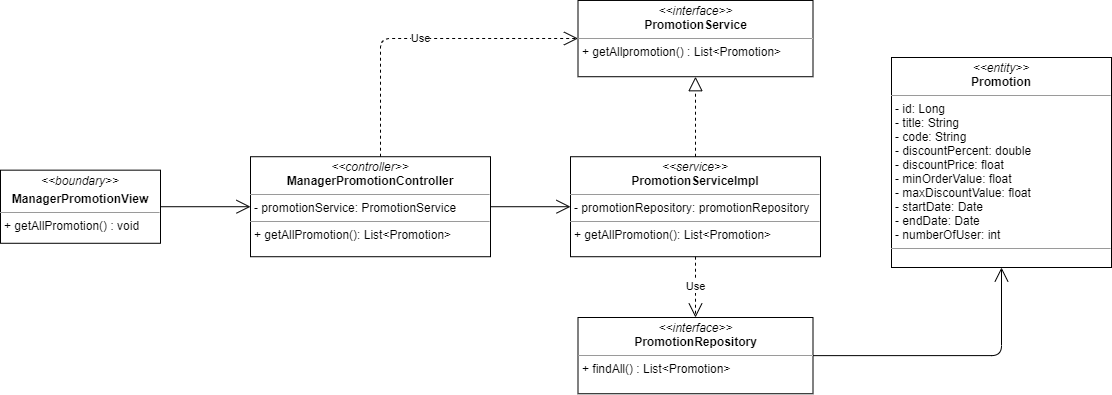

The diagram above was exported from draw.io. Its source (the exported page's mxGraphModel, read from the mxfile embedded in the PNG):
<mxGraphModel dx="1038" dy="1692" grid="1" gridSize="10" guides="1" tooltips="1" connect="1" arrows="1" fold="1" page="1" pageScale="1" pageWidth="827" pageHeight="1169" math="0" shadow="0">
  <root>
    <mxCell id="WIyWlLk6GJQsqaUBKTNV-0" />
    <mxCell id="WIyWlLk6GJQsqaUBKTNV-1" parent="WIyWlLk6GJQsqaUBKTNV-0" />
    <mxCell id="K6mfUFeZvzCTSTg-j-Os-0" value="&lt;p style=&quot;margin: 0px ; margin-top: 4px ; text-align: center&quot;&gt;&lt;i&gt;&amp;lt;&amp;lt;boundary&amp;gt;&amp;gt;&lt;/i&gt;&lt;/p&gt;&lt;p style=&quot;margin: 0px ; margin-top: 4px ; text-align: center&quot;&gt;&lt;b&gt;ManagerPromotionView&lt;/b&gt;&lt;/p&gt;&lt;hr size=&quot;1&quot;&gt;&lt;p style=&quot;margin: 0px ; margin-left: 4px&quot;&gt;&lt;span&gt;+ getAllPromotion() : void&lt;/span&gt;&lt;br&gt;&lt;/p&gt;" style="verticalAlign=top;align=left;overflow=fill;fontSize=12;fontFamily=Helvetica;html=1;" parent="WIyWlLk6GJQsqaUBKTNV-1" vertex="1">
      <mxGeometry x="130" y="102.66" width="160" height="73.12" as="geometry" />
    </mxCell>
    <mxCell id="K6mfUFeZvzCTSTg-j-Os-1" value="" style="endArrow=open;endFill=1;endSize=12;html=1;entryX=0;entryY=0.5;entryDx=0;entryDy=0;exitX=1;exitY=0.5;exitDx=0;exitDy=0;" parent="WIyWlLk6GJQsqaUBKTNV-1" source="K6mfUFeZvzCTSTg-j-Os-0" target="K6mfUFeZvzCTSTg-j-Os-5" edge="1">
      <mxGeometry width="160" relative="1" as="geometry">
        <mxPoint x="361" y="140" as="sourcePoint" />
        <mxPoint x="380" y="138.66999999999996" as="targetPoint" />
      </mxGeometry>
    </mxCell>
    <mxCell id="K6mfUFeZvzCTSTg-j-Os-2" value="" style="endArrow=open;endFill=1;endSize=12;html=1;exitX=1;exitY=0.5;exitDx=0;exitDy=0;edgeStyle=orthogonalEdgeStyle;" parent="WIyWlLk6GJQsqaUBKTNV-1" source="K6mfUFeZvzCTSTg-j-Os-3" target="K6mfUFeZvzCTSTg-j-Os-16" edge="1">
      <mxGeometry width="160" relative="1" as="geometry">
        <mxPoint x="950" y="139" as="sourcePoint" />
        <mxPoint x="1080" y="100" as="targetPoint" />
      </mxGeometry>
    </mxCell>
    <mxCell id="K6mfUFeZvzCTSTg-j-Os-3" value="&lt;p style=&quot;margin: 0px ; margin-top: 4px ; text-align: center&quot;&gt;&lt;i&gt;&amp;lt;&amp;lt;interface&amp;gt;&amp;gt;&lt;/i&gt;&lt;br&gt;&lt;b&gt;PromotionRepository&lt;/b&gt;&lt;/p&gt;&lt;hr size=&quot;1&quot;&gt;&lt;p style=&quot;margin: 0px ; margin-left: 4px&quot;&gt;+ findAll() : List&amp;lt;Promotion&amp;gt;&lt;/p&gt;" style="verticalAlign=top;align=left;overflow=fill;fontSize=12;fontFamily=Helvetica;html=1;" parent="WIyWlLk6GJQsqaUBKTNV-1" vertex="1">
      <mxGeometry x="707.5" y="250" width="235" height="76.25" as="geometry" />
    </mxCell>
    <mxCell id="K6mfUFeZvzCTSTg-j-Os-4" value="&lt;p style=&quot;margin: 0px ; margin-top: 4px ; text-align: center&quot;&gt;&lt;i&gt;&amp;lt;&amp;lt;interface&amp;gt;&amp;gt;&lt;/i&gt;&lt;br&gt;&lt;b&gt;PromotionService&lt;/b&gt;&lt;/p&gt;&lt;hr size=&quot;1&quot;&gt;&lt;p style=&quot;margin: 0px ; margin-left: 4px&quot;&gt;+ getAllpromotion() : List&amp;lt;Promotion&amp;gt;&lt;/p&gt;" style="verticalAlign=top;align=left;overflow=fill;fontSize=12;fontFamily=Helvetica;html=1;" parent="WIyWlLk6GJQsqaUBKTNV-1" vertex="1">
      <mxGeometry x="707.5" y="-67.02999999999997" width="235" height="76.25" as="geometry" />
    </mxCell>
    <mxCell id="K6mfUFeZvzCTSTg-j-Os-5" value="&lt;p style=&quot;margin: 0px ; margin-top: 4px ; text-align: center&quot;&gt;&lt;i&gt;&amp;lt;&amp;lt;controller&amp;gt;&amp;gt;&lt;/i&gt;&lt;br&gt;&lt;b&gt;ManagerPromotionController&lt;/b&gt;&lt;br&gt;&lt;/p&gt;&lt;hr size=&quot;1&quot;&gt;&lt;p style=&quot;margin: 0px ; margin-left: 4px&quot;&gt;- promotionService: PromotionService&lt;br&gt;&lt;/p&gt;&lt;hr size=&quot;1&quot;&gt;&lt;p style=&quot;margin: 0px ; margin-left: 4px&quot;&gt;+ getAllPromotion(): List&amp;lt;Promotion&amp;gt;&lt;br&gt;&lt;/p&gt;" style="verticalAlign=top;align=left;overflow=fill;fontSize=12;fontFamily=Helvetica;html=1;" parent="WIyWlLk6GJQsqaUBKTNV-1" vertex="1">
      <mxGeometry x="380" y="89.22" width="240" height="100" as="geometry" />
    </mxCell>
    <mxCell id="K6mfUFeZvzCTSTg-j-Os-6" value="&lt;p style=&quot;margin: 0px ; margin-top: 4px ; text-align: center&quot;&gt;&lt;i&gt;&amp;lt;&amp;lt;service&amp;gt;&amp;gt;&lt;/i&gt;&lt;br&gt;&lt;b&gt;PromotionServiceImpl&lt;/b&gt;&lt;/p&gt;&lt;hr size=&quot;1&quot;&gt;&lt;p style=&quot;margin: 0px ; margin-left: 4px&quot;&gt;- promotionRepository: promotionRepository&lt;br&gt;&lt;/p&gt;&lt;hr size=&quot;1&quot;&gt;&lt;p style=&quot;margin: 0px ; margin-left: 4px&quot;&gt;+ getAllPromotion(): List&amp;lt;Promotion&amp;gt;&lt;br&gt;&lt;/p&gt;" style="verticalAlign=top;align=left;overflow=fill;fontSize=12;fontFamily=Helvetica;html=1;" parent="WIyWlLk6GJQsqaUBKTNV-1" vertex="1">
      <mxGeometry x="700" y="89.22" width="250" height="100" as="geometry" />
    </mxCell>
    <mxCell id="K6mfUFeZvzCTSTg-j-Os-7" value="Use" style="endArrow=open;endSize=12;dashed=1;html=1;edgeStyle=orthogonalEdgeStyle;" parent="WIyWlLk6GJQsqaUBKTNV-1" source="K6mfUFeZvzCTSTg-j-Os-5" target="K6mfUFeZvzCTSTg-j-Os-4" edge="1">
      <mxGeometry width="160" relative="1" as="geometry">
        <mxPoint x="710" y="230" as="sourcePoint" />
        <mxPoint x="870" y="230" as="targetPoint" />
        <Array as="points">
          <mxPoint x="510" y="-29" />
        </Array>
      </mxGeometry>
    </mxCell>
    <mxCell id="K6mfUFeZvzCTSTg-j-Os-8" value="" style="endArrow=block;dashed=1;endFill=0;endSize=12;html=1;" parent="WIyWlLk6GJQsqaUBKTNV-1" source="K6mfUFeZvzCTSTg-j-Os-6" target="K6mfUFeZvzCTSTg-j-Os-4" edge="1">
      <mxGeometry width="160" relative="1" as="geometry">
        <mxPoint x="710" y="130" as="sourcePoint" />
        <mxPoint x="870" y="130" as="targetPoint" />
      </mxGeometry>
    </mxCell>
    <mxCell id="K6mfUFeZvzCTSTg-j-Os-9" value="Use" style="endArrow=open;endSize=12;dashed=1;html=1;" parent="WIyWlLk6GJQsqaUBKTNV-1" source="K6mfUFeZvzCTSTg-j-Os-6" target="K6mfUFeZvzCTSTg-j-Os-3" edge="1">
      <mxGeometry width="160" relative="1" as="geometry">
        <mxPoint x="710" y="130" as="sourcePoint" />
        <mxPoint x="870" y="130" as="targetPoint" />
      </mxGeometry>
    </mxCell>
    <mxCell id="K6mfUFeZvzCTSTg-j-Os-10" value="" style="endArrow=open;endFill=1;endSize=12;html=1;" parent="WIyWlLk6GJQsqaUBKTNV-1" source="K6mfUFeZvzCTSTg-j-Os-5" target="K6mfUFeZvzCTSTg-j-Os-6" edge="1">
      <mxGeometry width="160" relative="1" as="geometry">
        <mxPoint x="710" y="130" as="sourcePoint" />
        <mxPoint x="870" y="130" as="targetPoint" />
      </mxGeometry>
    </mxCell>
    <mxCell id="K6mfUFeZvzCTSTg-j-Os-16" value="&lt;p style=&quot;margin: 0px ; margin-top: 4px ; text-align: center&quot;&gt;&lt;i&gt;&amp;lt;&amp;lt;entity&amp;gt;&amp;gt;&lt;/i&gt;&lt;br&gt;&lt;b&gt;Promotion&lt;/b&gt;&lt;/p&gt;&lt;hr size=&quot;1&quot;&gt;&lt;p style=&quot;margin: 0px ; margin-left: 4px&quot;&gt;- id: Long&lt;/p&gt;&lt;p style=&quot;margin: 0px 0px 0px 4px&quot;&gt;- title: String&lt;br&gt;- code: String&lt;/p&gt;&lt;p style=&quot;margin: 0px 0px 0px 4px&quot;&gt;- discountPercent: double&lt;/p&gt;&lt;p style=&quot;margin: 0px 0px 0px 4px&quot;&gt;- discountPrice: float&lt;/p&gt;&lt;p style=&quot;margin: 0px 0px 0px 4px&quot;&gt;- minOrderValue: float&lt;/p&gt;&lt;p style=&quot;margin: 0px 0px 0px 4px&quot;&gt;- maxDiscountValue: float&lt;/p&gt;&lt;p style=&quot;margin: 0px 0px 0px 4px&quot;&gt;- startDate: Date&lt;/p&gt;&lt;p style=&quot;margin: 0px 0px 0px 4px&quot;&gt;- endDate: Date&lt;/p&gt;&lt;p style=&quot;margin: 0px 0px 0px 4px&quot;&gt;- numberOfUser: int&lt;span&gt;&amp;nbsp;&lt;/span&gt;&lt;/p&gt;&lt;hr size=&quot;1&quot;&gt;&lt;p style=&quot;margin: 0px ; margin-left: 4px&quot;&gt;&lt;br&gt;&lt;/p&gt;" style="verticalAlign=top;align=left;overflow=fill;fontSize=12;fontFamily=Helvetica;html=1;" parent="WIyWlLk6GJQsqaUBKTNV-1" vertex="1">
      <mxGeometry x="1021" y="-10" width="220" height="210" as="geometry" />
    </mxCell>
  </root>
</mxGraphModel>